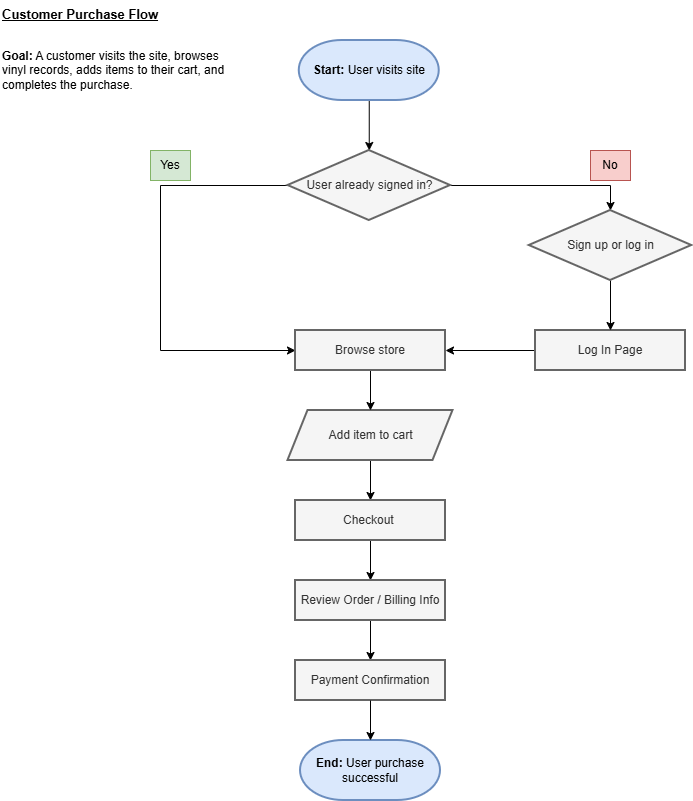

The diagram above was exported from draw.io. Its source (the exported page's mxGraphModel, read from the mxfile embedded in the PNG):
<mxGraphModel dx="3100" dy="1267" grid="1" gridSize="10" guides="1" tooltips="1" connect="1" arrows="1" fold="1" page="1" pageScale="1" pageWidth="827" pageHeight="1169" math="0" shadow="0">
  <root>
    <mxCell id="0" />
    <mxCell id="1" parent="0" />
    <mxCell id="hBgExOBTKm24UG61HaWd-8" edge="1" parent="1" source="-KWrbXmjJ8pH3gTiaDXW-1" style="edgeStyle=none;rounded=0;orthogonalLoop=1;jettySize=auto;html=1;exitX=0.5;exitY=1;exitDx=0;exitDy=0;exitPerimeter=0;entryX=0.5;entryY=0;entryDx=0;entryDy=0;" target="-KWrbXmjJ8pH3gTiaDXW-3">
      <mxGeometry relative="1" as="geometry" />
    </mxCell>
    <mxCell id="-KWrbXmjJ8pH3gTiaDXW-1" parent="1" style="strokeWidth=2;html=1;shape=mxgraph.flowchart.terminator;whiteSpace=wrap;fillColor=#dae8fc;strokeColor=#6c8ebf;" value="&lt;b&gt;Start: &lt;/b&gt;User visits site" vertex="1">
      <mxGeometry height="60" width="140" x="-511.25" y="80" as="geometry" />
    </mxCell>
    <mxCell id="tJMrtOgHdFOVqypcnHYE-6" edge="1" parent="1" style="edgeStyle=orthogonalEdgeStyle;rounded=0;orthogonalLoop=1;jettySize=auto;html=1;exitX=0.5;exitY=1;exitDx=0;exitDy=0;entryX=0.5;entryY=0;entryDx=0;entryDy=0;" target="-KWrbXmjJ8pH3gTiaDXW-3">
      <mxGeometry relative="1" as="geometry">
        <mxPoint x="-440" y="210" as="sourcePoint" />
      </mxGeometry>
    </mxCell>
    <mxCell id="hBgExOBTKm24UG61HaWd-9" edge="1" parent="1" source="-KWrbXmjJ8pH3gTiaDXW-3" style="edgeStyle=none;rounded=0;orthogonalLoop=1;jettySize=auto;html=1;exitX=1;exitY=0.5;exitDx=0;exitDy=0;entryX=0.5;entryY=0;entryDx=0;entryDy=0;" target="hBgExOBTKm24UG61HaWd-1">
      <mxGeometry relative="1" as="geometry">
        <Array as="points">
          <mxPoint x="-200" y="225" />
        </Array>
      </mxGeometry>
    </mxCell>
    <mxCell id="hBgExOBTKm24UG61HaWd-10" edge="1" parent="1" source="-KWrbXmjJ8pH3gTiaDXW-3" style="edgeStyle=none;rounded=0;orthogonalLoop=1;jettySize=auto;html=1;exitX=0;exitY=0.5;exitDx=0;exitDy=0;entryX=0;entryY=0.5;entryDx=0;entryDy=0;" target="hBgExOBTKm24UG61HaWd-2">
      <mxGeometry relative="1" as="geometry">
        <Array as="points">
          <mxPoint x="-650" y="225" />
          <mxPoint x="-650" y="390" />
        </Array>
      </mxGeometry>
    </mxCell>
    <mxCell id="-KWrbXmjJ8pH3gTiaDXW-3" parent="1" style="rhombus;whiteSpace=wrap;html=1;fillColor=#f5f5f5;strokeColor=#666666;strokeWidth=2;fontColor=#333333;" value="User already signed in?" vertex="1">
      <mxGeometry height="70" width="162.5" x="-522.5" y="190" as="geometry" />
    </mxCell>
    <mxCell id="-KWrbXmjJ8pH3gTiaDXW-8" parent="1" style="strokeWidth=2;html=1;shape=mxgraph.flowchart.terminator;whiteSpace=wrap;fillColor=#dae8fc;strokeColor=#6c8ebf;" value="&lt;b&gt;End: &lt;/b&gt;User purchase successful" vertex="1">
      <mxGeometry height="60" width="140" x="-510" y="780" as="geometry" />
    </mxCell>
    <mxCell id="-KWrbXmjJ8pH3gTiaDXW-16" parent="1" style="text;whiteSpace=wrap;html=1;" value="&lt;p&gt;&lt;span style=&quot;white-space: pre-wrap;&quot;&gt;&lt;strong style=&quot;white-space: pre-wrap;&quot;&gt;Goal:&lt;/strong&gt; &lt;/span&gt;&lt;span style=&quot;background-color: transparent; color: light-dark(rgb(0, 0, 0), rgb(255, 255, 255));&quot;&gt;A customer visits the site, browses vinyl records, adds items to their cart, and completes the purchase.&lt;/span&gt;&lt;/p&gt;&lt;p&gt;&lt;/p&gt;" vertex="1">
      <mxGeometry height="70" width="230" x="-810" y="70" as="geometry" />
    </mxCell>
    <mxCell id="-KWrbXmjJ8pH3gTiaDXW-17" parent="1" style="text;whiteSpace=wrap;html=1;fontStyle=5;fontSize=13;" value="Customer Purchase Flow" vertex="1">
      <mxGeometry height="40" width="220" x="-810" y="40" as="geometry" />
    </mxCell>
    <mxCell id="hBgExOBTKm24UG61HaWd-12" edge="1" parent="1" source="tJMrtOgHdFOVqypcnHYE-2" style="edgeStyle=none;rounded=0;orthogonalLoop=1;jettySize=auto;html=1;exitX=0;exitY=0.5;exitDx=0;exitDy=0;" target="hBgExOBTKm24UG61HaWd-2">
      <mxGeometry relative="1" as="geometry" />
    </mxCell>
    <mxCell id="tJMrtOgHdFOVqypcnHYE-2" parent="1" style="rounded=0;whiteSpace=wrap;html=1;fillColor=#f5f5f5;strokeColor=#666666;strokeWidth=2;fontColor=#333333;" value="Log In Page" vertex="1">
      <mxGeometry height="40" width="150" x="-275" y="370" as="geometry" />
    </mxCell>
    <mxCell id="hBgExOBTKm24UG61HaWd-14" edge="1" parent="1" source="tJMrtOgHdFOVqypcnHYE-4" style="edgeStyle=none;rounded=0;orthogonalLoop=1;jettySize=auto;html=1;exitX=0.5;exitY=1;exitDx=0;exitDy=0;entryX=0.5;entryY=0;entryDx=0;entryDy=0;" target="hBgExOBTKm24UG61HaWd-3">
      <mxGeometry relative="1" as="geometry" />
    </mxCell>
    <mxCell id="tJMrtOgHdFOVqypcnHYE-4" parent="1" style="shape=parallelogram;perimeter=parallelogramPerimeter;whiteSpace=wrap;html=1;fixedSize=1;fillColor=#f5f5f5;strokeColor=#666666;strokeWidth=2;fontColor=#333333;" value="Add item to cart" vertex="1">
      <mxGeometry height="50" width="165" x="-522.5" y="450" as="geometry" />
    </mxCell>
    <mxCell id="tJMrtOgHdFOVqypcnHYE-14" parent="1" style="text;html=1;whiteSpace=wrap;strokeColor=#82b366;fillColor=#d5e8d4;align=center;verticalAlign=middle;rounded=0;autosize=1;resizable=0;" value="Yes" vertex="1">
      <mxGeometry height="30" width="40" x="-660" y="190" as="geometry" />
    </mxCell>
    <mxCell id="tJMrtOgHdFOVqypcnHYE-15" parent="1" style="text;html=1;whiteSpace=wrap;strokeColor=#b85450;fillColor=#f8cecc;align=center;verticalAlign=middle;rounded=0;autosize=1;resizable=0;" value="No" vertex="1">
      <mxGeometry height="30" width="40" x="-220" y="190" as="geometry" />
    </mxCell>
    <mxCell id="hBgExOBTKm24UG61HaWd-11" edge="1" parent="1" source="hBgExOBTKm24UG61HaWd-1" style="edgeStyle=none;rounded=0;orthogonalLoop=1;jettySize=auto;html=1;exitX=0.5;exitY=1;exitDx=0;exitDy=0;" target="tJMrtOgHdFOVqypcnHYE-2">
      <mxGeometry relative="1" as="geometry" />
    </mxCell>
    <mxCell id="hBgExOBTKm24UG61HaWd-1" parent="1" style="rhombus;whiteSpace=wrap;html=1;fillColor=#f5f5f5;strokeColor=#666666;strokeWidth=2;fontColor=#333333;" value="Sign up or log in" vertex="1">
      <mxGeometry height="70" width="162.5" x="-281.25" y="250" as="geometry" />
    </mxCell>
    <mxCell id="hBgExOBTKm24UG61HaWd-13" edge="1" parent="1" source="hBgExOBTKm24UG61HaWd-2" style="edgeStyle=none;rounded=0;orthogonalLoop=1;jettySize=auto;html=1;exitX=0.5;exitY=1;exitDx=0;exitDy=0;entryX=0.5;entryY=0;entryDx=0;entryDy=0;" target="tJMrtOgHdFOVqypcnHYE-4">
      <mxGeometry relative="1" as="geometry" />
    </mxCell>
    <mxCell id="hBgExOBTKm24UG61HaWd-2" parent="1" style="rounded=0;whiteSpace=wrap;html=1;fillColor=#f5f5f5;strokeColor=#666666;strokeWidth=2;fontColor=#333333;" value="Browse store" vertex="1">
      <mxGeometry height="40" width="150" x="-515" y="370" as="geometry" />
    </mxCell>
    <mxCell id="hBgExOBTKm24UG61HaWd-15" edge="1" parent="1" source="hBgExOBTKm24UG61HaWd-3" style="edgeStyle=none;rounded=0;orthogonalLoop=1;jettySize=auto;html=1;exitX=0.5;exitY=1;exitDx=0;exitDy=0;entryX=0.5;entryY=0;entryDx=0;entryDy=0;" target="hBgExOBTKm24UG61HaWd-5">
      <mxGeometry relative="1" as="geometry" />
    </mxCell>
    <mxCell id="hBgExOBTKm24UG61HaWd-3" parent="1" style="rounded=0;whiteSpace=wrap;html=1;fillColor=#f5f5f5;strokeColor=#666666;strokeWidth=2;fontColor=#333333;" value="Checkout&amp;nbsp;" vertex="1">
      <mxGeometry height="40" width="150" x="-515" y="540" as="geometry" />
    </mxCell>
    <mxCell id="hBgExOBTKm24UG61HaWd-16" edge="1" parent="1" source="hBgExOBTKm24UG61HaWd-5" style="edgeStyle=none;rounded=0;orthogonalLoop=1;jettySize=auto;html=1;exitX=0.5;exitY=1;exitDx=0;exitDy=0;entryX=0.5;entryY=0;entryDx=0;entryDy=0;" target="hBgExOBTKm24UG61HaWd-6">
      <mxGeometry relative="1" as="geometry" />
    </mxCell>
    <mxCell id="hBgExOBTKm24UG61HaWd-5" parent="1" style="rounded=0;whiteSpace=wrap;html=1;fillColor=#f5f5f5;strokeColor=#666666;strokeWidth=2;fontColor=#333333;" value="Review Order / Billing Info" vertex="1">
      <mxGeometry height="40" width="150" x="-515" y="620" as="geometry" />
    </mxCell>
    <mxCell id="hBgExOBTKm24UG61HaWd-6" parent="1" style="rounded=0;whiteSpace=wrap;html=1;fillColor=#f5f5f5;strokeColor=#666666;strokeWidth=2;fontColor=#333333;" value="Payment Confirmation" vertex="1">
      <mxGeometry height="40" width="150" x="-515" y="700" as="geometry" />
    </mxCell>
    <mxCell id="hBgExOBTKm24UG61HaWd-17" edge="1" parent="1" source="hBgExOBTKm24UG61HaWd-6" style="edgeStyle=none;rounded=0;orthogonalLoop=1;jettySize=auto;html=1;exitX=0.5;exitY=1;exitDx=0;exitDy=0;entryX=0.5;entryY=0;entryDx=0;entryDy=0;entryPerimeter=0;" target="-KWrbXmjJ8pH3gTiaDXW-8">
      <mxGeometry relative="1" as="geometry" />
    </mxCell>
  </root>
</mxGraphModel>